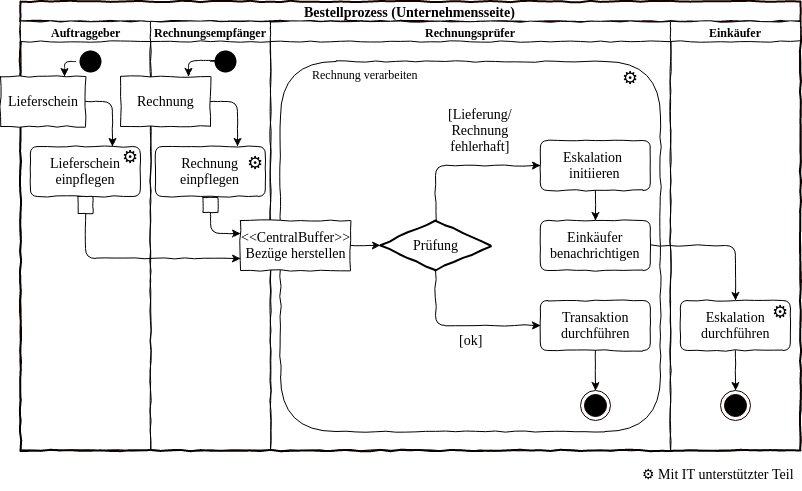

The diagram above was exported from draw.io. Its source (the exported page's mxGraphModel, read from the mxfile embedded in the PNG):
<mxGraphModel dx="1906" dy="494" grid="1" gridSize="10" guides="1" tooltips="1" connect="1" arrows="1" fold="1" page="1" pageScale="1" pageWidth="826" pageHeight="1169" background="#ffffff" math="0" shadow="0">
  <root>
    <mxCell id="0" />
    <mxCell id="1" parent="0" />
    <mxCell id="280" value="Bestellprozess (Unternehmensseite)" style="swimlane;html=1;childLayout=stackLayout;startSize=20;rounded=0;shadow=0;glass=0;comic=1;strokeColor=#170000;strokeWidth=2;fillColor=none;gradientColor=none;fontFamily=Indie Flower;fontSize=14;" parent="1" vertex="1">
      <mxGeometry x="-800" y="41" width="780" height="449" as="geometry" />
    </mxCell>
    <mxCell id="281" value="Auftraggeber" style="swimlane;html=1;startSize=20;comic=1;rounded=0;fontFamily=Indie Flower;" parent="280" vertex="1">
      <mxGeometry y="20" width="130" height="429" as="geometry" />
    </mxCell>
    <mxCell id="284" value="" style="ellipse;html=1;shape=startState;fillColor=#000000;strokeColor=none;rounded=1;comic=1;fontSize=14;" parent="281" vertex="1">
      <mxGeometry x="55" y="25" width="30" height="30" as="geometry" />
    </mxCell>
    <mxCell id="399" value="Lieferschein&lt;br&gt;einpflegen&lt;br&gt;" style="html=1;rounded=1;comic=1;fontFamily=Indie Flower;fontSize=14;glass=0;" parent="281" vertex="1">
      <mxGeometry x="9.83333333333394" y="125" width="110" height="50" as="geometry" />
    </mxCell>
    <mxCell id="434" value="" style="html=1;rounded=0;comic=1;fontFamily=Indie Flower;fontSize=14;" parent="281" vertex="1">
      <mxGeometry x="57.5" y="175" width="15" height="17" as="geometry" />
    </mxCell>
    <mxCell id="437" style="edgeStyle=orthogonalEdgeStyle;rounded=1;comic=1;html=1;exitX=0.5;exitY=1;startArrow=none;startFill=0;endArrow=classic;endFill=1;jettySize=auto;orthogonalLoop=1;strokeColor=#000000;fontFamily=Indie Flower;fontSize=14;entryX=0.5;entryY=0;" parent="281" source="399" target="434" edge="1">
      <mxGeometry relative="1" as="geometry">
        <mxPoint x="-735" y="236" as="sourcePoint" />
        <mxPoint x="-735" y="268" as="targetPoint" />
      </mxGeometry>
    </mxCell>
    <mxCell id="440" value="&lt;font style=&quot;font-size: 18px&quot;&gt;⚙&lt;/font&gt;" style="text;html=1;" parent="281" vertex="1">
      <mxGeometry x="100" y="119" width="20" height="30" as="geometry" />
    </mxCell>
    <mxCell id="442" style="edgeStyle=orthogonalEdgeStyle;rounded=0;html=1;exitX=0;exitY=0.5;entryX=0;entryY=0.5;dashed=1;startArrow=none;startFill=0;endArrow=none;endFill=0;jettySize=auto;orthogonalLoop=1;" parent="281" source="440" target="440" edge="1">
      <mxGeometry relative="1" as="geometry" />
    </mxCell>
    <mxCell id="383" value="Rechnungsempfänger" style="swimlane;html=1;startSize=20;comic=1;fontFamily=Indie Flower;" parent="280" vertex="1">
      <mxGeometry x="130" y="20" width="120" height="429" as="geometry" />
    </mxCell>
    <mxCell id="385" value="Rechnung&lt;br&gt;einpflegen&lt;br&gt;" style="html=1;rounded=1;comic=1;fontFamily=Indie Flower;fontSize=14;glass=0;" parent="383" vertex="1">
      <mxGeometry x="4.83333333333394" y="125" width="110" height="50" as="geometry" />
    </mxCell>
    <mxCell id="402" value="Rechnung" style="html=1;rounded=0;comic=1;fontFamily=Indie Flower;fontSize=14;" parent="383" vertex="1">
      <mxGeometry x="-30" y="55" width="90" height="50" as="geometry" />
    </mxCell>
    <mxCell id="404" style="edgeStyle=orthogonalEdgeStyle;rounded=1;comic=1;html=1;exitX=1;exitY=0.5;startArrow=none;startFill=0;endArrow=classic;endFill=1;jettySize=auto;orthogonalLoop=1;strokeColor=#000000;fontFamily=Indie Flower;fontSize=14;entryX=0.75;entryY=0;" parent="383" source="402" target="385" edge="1">
      <mxGeometry relative="1" as="geometry">
        <mxPoint x="-75" y="90" as="sourcePoint" />
        <mxPoint x="-38" y="135" as="targetPoint" />
      </mxGeometry>
    </mxCell>
    <mxCell id="406" value="" style="ellipse;html=1;shape=startState;fillColor=#000000;strokeColor=none;rounded=1;comic=1;fontSize=14;" parent="383" vertex="1">
      <mxGeometry x="60" y="25" width="30" height="30" as="geometry" />
    </mxCell>
    <mxCell id="407" style="edgeStyle=orthogonalEdgeStyle;rounded=1;comic=1;html=1;exitX=0;exitY=0.5;entryX=0.75;entryY=0;startArrow=none;startFill=0;endArrow=classic;endFill=1;jettySize=auto;orthogonalLoop=1;strokeColor=#000000;fontFamily=Indie Flower;fontSize=14;" parent="383" source="406" target="402" edge="1">
      <mxGeometry relative="1" as="geometry">
        <mxPoint x="28" y="55" as="targetPoint" />
        <Array as="points">
          <mxPoint x="70" y="39" />
          <mxPoint x="38" y="39" />
        </Array>
      </mxGeometry>
    </mxCell>
    <mxCell id="435" value="" style="html=1;rounded=0;comic=1;fontFamily=Indie Flower;fontSize=14;" parent="383" vertex="1">
      <mxGeometry x="52.5" y="176" width="15" height="15" as="geometry" />
    </mxCell>
    <mxCell id="441" value="&lt;font style=&quot;font-size: 18px&quot;&gt;⚙&lt;/font&gt;" style="text;html=1;" parent="383" vertex="1">
      <mxGeometry x="95" y="125" width="20" height="30" as="geometry" />
    </mxCell>
    <mxCell id="282" value="Rechnungsprüfer" style="swimlane;html=1;startSize=20;swimlaneLine=1;comic=1;fontFamily=Indie Flower;" parent="280" vertex="1">
      <mxGeometry x="250" y="20" width="400" height="429" as="geometry" />
    </mxCell>
    <mxCell id="444" value="" style="rounded=1;whiteSpace=wrap;html=1;comic=1;strokeColor=#000000;" parent="282" vertex="1">
      <mxGeometry x="10" y="40" width="380" height="370" as="geometry" />
    </mxCell>
    <mxCell id="353" value="[ok]" style="edgeStyle=orthogonalEdgeStyle;rounded=1;comic=1;html=1;exitX=0.5;exitY=1;startArrow=none;startFill=0;endArrow=classic;endFill=1;jettySize=auto;orthogonalLoop=1;strokeColor=#000000;fontFamily=Indie Flower;fontSize=14;entryX=0;entryY=0.5;" parent="282" source="311" target="413" edge="1">
      <mxGeometry x="-0.3125" y="38" relative="1" as="geometry">
        <mxPoint x="35" y="53" as="offset" />
        <mxPoint x="190" y="479" as="targetPoint" />
        <Array as="points">
          <mxPoint x="165" y="304" />
        </Array>
      </mxGeometry>
    </mxCell>
    <mxCell id="311" value="Prüfung" style="rhombus;whiteSpace=wrap;html=1;rounded=0;shadow=0;glass=0;comic=1;fillColor=none;gradientColor=none;fontSize=14;strokeWidth=2;perimeterSpacing=0;fontFamily=Indie Flower;" parent="282" vertex="1">
      <mxGeometry x="110" y="199" width="110" height="50" as="geometry" />
    </mxCell>
    <mxCell id="413" value="Transaktion&lt;br&gt;durchführen&lt;br&gt;" style="html=1;rounded=1;comic=1;fontFamily=Indie Flower;fontSize=14;glass=0;" parent="282" vertex="1">
      <mxGeometry x="269.8333333333335" y="279" width="110" height="50" as="geometry" />
    </mxCell>
    <mxCell id="414" value="Eskalation&amp;nbsp;&lt;br&gt;initiieren&lt;br&gt;" style="html=1;rounded=1;comic=1;fontFamily=Indie Flower;fontSize=14;glass=0;" parent="282" vertex="1">
      <mxGeometry x="269.8333333333335" y="119" width="110" height="50" as="geometry" />
    </mxCell>
    <mxCell id="410" value="[Lieferung/&lt;br&gt;Rechnung&lt;br&gt;fehlerhaft]&lt;br&gt;" style="edgeStyle=orthogonalEdgeStyle;rounded=1;comic=1;html=1;startArrow=none;startFill=0;endArrow=classic;endFill=1;jettySize=auto;orthogonalLoop=1;strokeColor=#000000;fontFamily=Indie Flower;fontSize=14;entryX=0;entryY=0.5;exitX=0.5;exitY=0;" parent="282" source="311" target="414" edge="1">
      <mxGeometry x="-0.3125" y="-57" relative="1" as="geometry">
        <mxPoint x="270" y="439" as="targetPoint" />
        <Array as="points">
          <mxPoint x="165" y="144" />
        </Array>
        <mxPoint x="192" y="237" as="sourcePoint" />
        <mxPoint x="45" y="-92" as="offset" />
      </mxGeometry>
    </mxCell>
    <mxCell id="415" value="" style="ellipse;html=1;shape=endState;fillColor=#000000;strokeColor=#170000;rounded=0;shadow=0;glass=0;comic=1;fontFamily=Indie Flower;fontSize=14;" parent="282" vertex="1">
      <mxGeometry x="310" y="369" width="30" height="30" as="geometry" />
    </mxCell>
    <mxCell id="416" value="" style="edgeStyle=orthogonalEdgeStyle;rounded=1;comic=1;html=1;startArrow=none;startFill=0;endArrow=classic;endFill=1;jettySize=auto;orthogonalLoop=1;strokeColor=#000000;fontFamily=Indie Flower;fontSize=14;entryX=0.5;entryY=0;exitX=0.5;exitY=1;" parent="282" source="413" target="415" edge="1">
      <mxGeometry x="-0.4" y="-15" relative="1" as="geometry">
        <mxPoint as="offset" />
        <mxPoint x="220" y="539" as="sourcePoint" />
        <mxPoint x="191" y="469" as="targetPoint" />
        <Array as="points">
          <mxPoint x="325" y="369" />
        </Array>
      </mxGeometry>
    </mxCell>
    <mxCell id="417" value="Einkäufer&lt;br&gt;benachrichtigen&lt;br&gt;" style="html=1;rounded=1;comic=1;fontFamily=Indie Flower;fontSize=14;glass=0;" parent="282" vertex="1">
      <mxGeometry x="269.8333333333335" y="199" width="110" height="50" as="geometry" />
    </mxCell>
    <mxCell id="419" style="edgeStyle=orthogonalEdgeStyle;rounded=1;comic=1;html=1;exitX=0.5;exitY=1;startArrow=none;startFill=0;endArrow=classic;endFill=1;jettySize=auto;orthogonalLoop=1;strokeColor=#000000;fontFamily=Indie Flower;fontSize=14;entryX=0.5;entryY=0;" parent="282" source="414" target="417" edge="1">
      <mxGeometry relative="1" as="geometry">
        <mxPoint x="270" y="734" as="sourcePoint" />
        <mxPoint x="270" y="529" as="targetPoint" />
      </mxGeometry>
    </mxCell>
    <mxCell id="408" value="&amp;lt;&amp;lt;CentralBuffer&amp;gt;&amp;gt;&lt;br&gt;Bezüge herstellen" style="html=1;rounded=0;comic=1;fontFamily=Indie Flower;fontSize=14;" parent="282" vertex="1">
      <mxGeometry x="-30" y="199" width="110" height="50" as="geometry" />
    </mxCell>
    <mxCell id="360" style="edgeStyle=orthogonalEdgeStyle;rounded=1;comic=1;html=1;exitX=1;exitY=0.5;startArrow=none;startFill=0;endArrow=classic;endFill=1;jettySize=auto;orthogonalLoop=1;strokeColor=#000000;fontFamily=Indie Flower;fontSize=14;entryX=0;entryY=0.5;" parent="282" source="408" target="311" edge="1">
      <mxGeometry relative="1" as="geometry">
        <mxPoint x="260" y="229" as="targetPoint" />
        <Array as="points">
          <mxPoint x="110" y="224" />
        </Array>
        <mxPoint x="252.0588235294117" y="200" as="sourcePoint" />
      </mxGeometry>
    </mxCell>
    <mxCell id="445" value="Rechnung verarbeiten" style="text;html=1;fontFamily=Indie Flower;" parent="282" vertex="1">
      <mxGeometry x="40" y="40" width="140" height="30" as="geometry" />
    </mxCell>
    <mxCell id="446" value="&lt;font style=&quot;font-size: 18px&quot;&gt;⚙&lt;/font&gt;" style="text;html=1;" parent="282" vertex="1">
      <mxGeometry x="350" y="40" width="20" height="30" as="geometry" />
    </mxCell>
    <mxCell id="283" value="Einkäufer" style="swimlane;html=1;startSize=20;comic=1;fontFamily=Indie Flower;" parent="280" vertex="1">
      <mxGeometry x="650" y="20" width="130" height="429" as="geometry" />
    </mxCell>
    <mxCell id="330" value="Eskalation&lt;br&gt;durchführen&lt;br&gt;" style="html=1;rounded=1;comic=1;fontFamily=Indie Flower;fontSize=14;glass=0;" parent="283" vertex="1">
      <mxGeometry x="9.83333333333394" y="279" width="110" height="50" as="geometry" />
    </mxCell>
    <mxCell id="439" value="" style="ellipse;html=1;shape=endState;fillColor=#000000;strokeColor=#170000;rounded=0;shadow=0;glass=0;comic=1;fontFamily=Indie Flower;fontSize=14;" parent="283" vertex="1">
      <mxGeometry x="50" y="369" width="30" height="30" as="geometry" />
    </mxCell>
    <mxCell id="431" style="edgeStyle=orthogonalEdgeStyle;rounded=1;comic=1;html=1;exitX=0.5;exitY=1;startArrow=none;startFill=0;endArrow=classic;endFill=1;jettySize=auto;orthogonalLoop=1;strokeColor=#000000;fontFamily=Indie Flower;fontSize=14;entryX=0.5;entryY=0;" parent="283" source="330" target="439" edge="1">
      <mxGeometry relative="1" as="geometry">
        <mxPoint x="26" y="580" as="sourcePoint" />
        <mxPoint x="65" y="369" as="targetPoint" />
        <Array as="points" />
      </mxGeometry>
    </mxCell>
    <mxCell id="443" value="&lt;font style=&quot;font-size: 18px&quot;&gt;⚙&lt;/font&gt;" style="text;html=1;" parent="283" vertex="1">
      <mxGeometry x="100" y="274" width="20" height="30" as="geometry" />
    </mxCell>
    <mxCell id="429" style="edgeStyle=orthogonalEdgeStyle;rounded=1;comic=1;html=1;exitX=1;exitY=0.5;startArrow=none;startFill=0;endArrow=classic;endFill=1;jettySize=auto;orthogonalLoop=1;strokeColor=#000000;fontFamily=Indie Flower;fontSize=14;entryX=0.5;entryY=0;" parent="280" source="417" target="330" edge="1">
      <mxGeometry relative="1" as="geometry">
        <mxPoint x="621" y="539" as="sourcePoint" />
        <mxPoint x="621" y="575" as="targetPoint" />
        <Array as="points">
          <mxPoint x="715" y="244" />
        </Array>
      </mxGeometry>
    </mxCell>
    <mxCell id="386" style="edgeStyle=orthogonalEdgeStyle;rounded=1;comic=1;html=1;exitX=0.5;exitY=1;startArrow=none;startFill=0;endArrow=classic;endFill=1;jettySize=auto;orthogonalLoop=1;strokeColor=#000000;fontFamily=Indie Flower;fontSize=14;entryX=0;entryY=0.25;" parent="280" source="435" target="408" edge="1">
      <mxGeometry relative="1" as="geometry">
        <mxPoint x="270" y="291" as="targetPoint" />
        <Array as="points">
          <mxPoint x="190" y="232" />
        </Array>
      </mxGeometry>
    </mxCell>
    <mxCell id="303" style="edgeStyle=orthogonalEdgeStyle;rounded=1;comic=1;html=1;exitX=0.5;exitY=1;startArrow=none;startFill=0;endArrow=classic;endFill=1;jettySize=auto;orthogonalLoop=1;strokeColor=#000000;fontFamily=Indie Flower;fontSize=14;entryX=0;entryY=0.75;" parent="280" source="434" target="408" edge="1">
      <mxGeometry relative="1" as="geometry">
        <Array as="points">
          <mxPoint x="65" y="257" />
        </Array>
        <mxPoint x="120" y="317" as="sourcePoint" />
        <mxPoint x="230" y="329" as="targetPoint" />
      </mxGeometry>
    </mxCell>
    <mxCell id="291" value="Lieferschein" style="html=1;rounded=0;comic=1;fontFamily=Indie Flower;fontSize=14;" parent="1" vertex="1">
      <mxGeometry x="-820" y="116" width="85" height="50" as="geometry" />
    </mxCell>
    <mxCell id="342" style="edgeStyle=orthogonalEdgeStyle;rounded=1;comic=1;html=1;exitX=1;exitY=0.5;startArrow=none;startFill=0;endArrow=classic;endFill=1;jettySize=auto;orthogonalLoop=1;strokeColor=#000000;fontFamily=Indie Flower;fontSize=14;entryX=0.75;entryY=0;" parent="1" source="291" target="399" edge="1">
      <mxGeometry relative="1" as="geometry">
        <mxPoint x="-710" y="210" as="targetPoint" />
        <Array as="points">
          <mxPoint x="-708" y="141" />
        </Array>
      </mxGeometry>
    </mxCell>
    <mxCell id="382" style="edgeStyle=orthogonalEdgeStyle;rounded=1;comic=1;html=1;exitX=0;exitY=0.5;entryX=0.75;entryY=0;startArrow=none;startFill=0;endArrow=classic;endFill=1;jettySize=auto;orthogonalLoop=1;strokeColor=#000000;fontFamily=Indie Flower;fontSize=14;" parent="1" source="284" target="291" edge="1">
      <mxGeometry relative="1" as="geometry">
        <mxPoint x="-626.1764705882351" y="159.76470588235293" as="targetPoint" />
        <Array as="points">
          <mxPoint x="-756" y="101" />
        </Array>
      </mxGeometry>
    </mxCell>
    <mxCell id="447" value="&lt;font style=&quot;font-size: 14px;&quot;&gt;⚙ Mit IT unterstützter Teil&lt;/font&gt;" style="text;html=1;fontFamily=Indie Flower;fontSize=14;" parent="1" vertex="1">
      <mxGeometry x="-180" y="500" width="160" height="30" as="geometry" />
    </mxCell>
  </root>
</mxGraphModel>